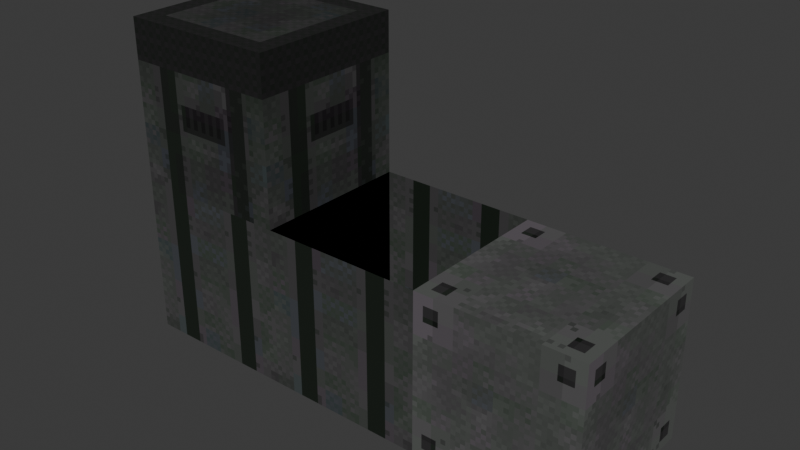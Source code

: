 # Source: untitled.blend  (saved by Blender 4.3.34; exported with 4.5.12 LTS)
import bpy
from mathutils import Matrix  # noqa: F401  (used for matrix-valued properties, if any)

bpy.ops.wm.read_factory_settings(use_empty=True)
scene = bpy.context.scene
scene.name = 'Scene'

# ---- collections
col_collection = bpy.data.collections.new('Collection'); scene.collection.children.link(col_collection)

# ---- images (referenced by path relative to the original .blend; pixels are not part of the script)
import os
ASSET_DIR = os.environ.get("B2B_ASSET_DIR", "")  # directory of the original .blend (textures are referenced by path, not embedded)
HERE = os.path.dirname(os.path.abspath(__file__))  # packed textures are extracted next to this script under _unpacked/

def load_image(name, relpath, width, height, colorspace="sRGB"):
    """Load a texture the original file referenced (path relative to the .blend, or extracted next to this script)."""
    p = next((c for c in (os.path.join(HERE, relpath), os.path.join(ASSET_DIR, relpath)) if relpath and os.path.exists(c)), "")
    if p:
        img = bpy.data.images.load(p, check_existing=True)
        img.name = name
    else:  # same state as the original file: an image datablock whose file is absent (Cycles renders it pink)
        img = bpy.data.images.new(name, width, height)
        img.source = "FILE"
        img.filepath = "//" + (relpath or name)
    img.colorspace_settings.name = colorspace
    return img
img_material_002_albedo_png = load_image('Material_002_albedo.png', '_unpacked/Material_002_albedo.756a9e1c.png', 32, 32, 'sRGB')
img_material_001_albedo_png = load_image('Material_001_albedo.png', '_unpacked/Material_001_albedo.60cd9f97.png', 32, 32, 'sRGB')
img_material_003_albedo_png = load_image('Material_003_albedo.png', '_unpacked/Material_003_albedo.55b49e31.png', 32, 32, 'sRGB')
img_material_albedo000_png = load_image('Material_albedo000.png', '_unpacked/Material_albedo000.f545eedd.png', 32, 32, 'sRGB')

# ---- materials (node trees are filled in below, after node groups)
mat_material_002 = bpy.data.materials.new('Material_002')
mat_material_001 = bpy.data.materials.new('Material_001')
mat_material_003 = bpy.data.materials.new('Material_003')
mat_material_001_001 = bpy.data.materials.new('Material_001.001')
mat_material_001_1 = bpy.data.materials.new('Material.001')

# ---- material node trees
mat_material_002.use_nodes = True; mat_material_002.node_tree.nodes.clear()
_N = mat_material_002.node_tree.nodes; _L = mat_material_002.node_tree.links
n0 = _N.new('ShaderNodeBsdfPrincipled'); n0.name = 'Principled BSDF'; n0.location = (10, 300)
n1 = _N.new('ShaderNodeOutputMaterial'); n1.name = 'Material Output'; n1.location = (300, 300)
n2 = _N.new('ShaderNodeMix'); n2.name = 'Mix'; n2.location = (-340, 210)
n2.label = 'Color Factor'
n2.data_type = 'RGBA'
n2.blend_type = 'MULTIPLY'
n2.inputs[0].default_value = 1.0
n2.inputs[7].default_value = (1.0, 1.0, 1.0, 1.0)
n3 = _N.new('ShaderNodeTexImage'); n3.name = 'Image Texture'; n3.location = (-640, 210)
n3.label = 'BASE COLOR'
n3.image = img_material_002_albedo_png
n3.interpolation = 'Closest'
_L.new(n0.outputs[0], n1.inputs[0])
_L.new(n2.outputs[2], n0.inputs[0])
_L.new(n3.outputs[0], n2.inputs[6])
n1.is_active_output = True
mat_material_001.use_nodes = True; mat_material_001.node_tree.nodes.clear()
_N = mat_material_001.node_tree.nodes; _L = mat_material_001.node_tree.links
n0 = _N.new('ShaderNodeBsdfPrincipled'); n0.name = 'Principled BSDF'; n0.location = (10, 300)
n1 = _N.new('ShaderNodeOutputMaterial'); n1.name = 'Material Output'; n1.location = (300, 300)
n2 = _N.new('ShaderNodeMix'); n2.name = 'Mix'; n2.location = (-340, 210)
n2.label = 'Color Factor'
n2.data_type = 'RGBA'
n2.blend_type = 'MULTIPLY'
n2.inputs[0].default_value = 1.0
n2.inputs[7].default_value = (1.0, 1.0, 1.0, 1.0)
n3 = _N.new('ShaderNodeTexImage'); n3.name = 'Image Texture'; n3.location = (-640, 210)
n3.label = 'BASE COLOR'
n3.image = img_material_001_albedo_png
n3.interpolation = 'Closest'
_L.new(n0.outputs[0], n1.inputs[0])
_L.new(n2.outputs[2], n0.inputs[0])
_L.new(n3.outputs[0], n2.inputs[6])
n1.is_active_output = True
mat_material_003.use_nodes = True; mat_material_003.node_tree.nodes.clear()
_N = mat_material_003.node_tree.nodes; _L = mat_material_003.node_tree.links
n0 = _N.new('ShaderNodeBsdfPrincipled'); n0.name = 'Principled BSDF'; n0.location = (10, 300)
n1 = _N.new('ShaderNodeOutputMaterial'); n1.name = 'Material Output'; n1.location = (300, 300)
n2 = _N.new('ShaderNodeMix'); n2.name = 'Mix'; n2.location = (-340, 210)
n2.label = 'Color Factor'
n2.data_type = 'RGBA'
n2.blend_type = 'MULTIPLY'
n2.inputs[0].default_value = 1.0
n2.inputs[7].default_value = (1.0, 1.0, 1.0, 1.0)
n3 = _N.new('ShaderNodeTexImage'); n3.name = 'Image Texture'; n3.location = (-640, 210)
n3.label = 'BASE COLOR'
n3.image = img_material_003_albedo_png
n3.interpolation = 'Closest'
_L.new(n0.outputs[0], n1.inputs[0])
_L.new(n2.outputs[2], n0.inputs[0])
_L.new(n3.outputs[0], n2.inputs[6])
n1.is_active_output = True
mat_material_001_001.use_nodes = True; mat_material_001_001.node_tree.nodes.clear()
_N = mat_material_001_001.node_tree.nodes; _L = mat_material_001_001.node_tree.links
n0 = _N.new('ShaderNodeBsdfPrincipled'); n0.name = 'Principled BSDF'; n0.location = (10, 300)
n1 = _N.new('ShaderNodeOutputMaterial'); n1.name = 'Material Output'; n1.location = (300, 300)
n2 = _N.new('ShaderNodeMix'); n2.name = 'Mix'; n2.location = (-340, 210)
n2.label = 'Color Factor'
n2.data_type = 'RGBA'
n2.blend_type = 'MULTIPLY'
n2.inputs[0].default_value = 1.0
n2.inputs[7].default_value = (1.0, 1.0, 1.0, 1.0)
n3 = _N.new('ShaderNodeTexImage'); n3.name = 'Image Texture'; n3.location = (-640, 210)
n3.label = 'BASE COLOR'
n3.image = img_material_001_albedo_png
n3.interpolation = 'Closest'
_L.new(n0.outputs[0], n1.inputs[0])
_L.new(n2.outputs[2], n0.inputs[0])
_L.new(n3.outputs[0], n2.inputs[6])
n1.is_active_output = True
mat_material_001_1.use_nodes = True; mat_material_001_1.node_tree.nodes.clear()
_N = mat_material_001_1.node_tree.nodes; _L = mat_material_001_1.node_tree.links
n0 = _N.new('ShaderNodeBsdfPrincipled'); n0.name = 'Principled BSDF'; n0.location = (10, 300)
n1 = _N.new('ShaderNodeOutputMaterial'); n1.name = 'Material Output'; n1.location = (300, 300)
n2 = _N.new('ShaderNodeMix'); n2.name = 'Mix'; n2.location = (-340, 210)
n2.label = 'Color Factor'
n2.data_type = 'RGBA'
n2.blend_type = 'MULTIPLY'
n2.inputs[0].default_value = 1.0
n2.inputs[7].default_value = (1.0, 1.0, 1.0, 1.0)
n3 = _N.new('ShaderNodeTexImage'); n3.name = 'Image Texture'; n3.location = (-640, 210)
n3.label = 'BASE COLOR'
n3.image = img_material_albedo000_png
n3.interpolation = 'Closest'
_L.new(n0.outputs[0], n1.inputs[0])
_L.new(n2.outputs[2], n0.inputs[0])
_L.new(n3.outputs[0], n2.inputs[6])
n1.is_active_output = True

# ---- world
world_world = bpy.data.worlds.new('World'); scene.world = world_world
world_world.use_nodes = True; world_world.node_tree.nodes.clear()
_N = world_world.node_tree.nodes; _L = world_world.node_tree.links
n0 = _N.new('ShaderNodeOutputWorld'); n0.name = 'World Output'; n0.location = (300, 300)
n1 = _N.new('ShaderNodeBackground'); n1.name = 'Background'; n1.location = (10, 300)
n1.inputs[0].default_value = (0.05088, 0.05088, 0.05088, 1.0)
_L.new(n1.outputs[0], n0.inputs[0])
n0.is_active_output = True
world_world.color = (0.05088, 0.05088, 0.05088)
world_world.sun_shadow_jitter_overblur = 0.0

# ---- meshes
me_mesh_6 = bpy.data.meshes.new('Mesh_6')
me_mesh_6.from_pydata([(0.0, -2.0, 0.0), (2.0, -2.0, 0.0), (0.0, 0.0, 0.0), (2.0, 0.0, 0.0), (2.0, -4.0, -4.441e-16), (2.0, -4.0, -2.0), (2.0, -2.0, -4.441e-16), (2.0, -2.0, -2.0), (4.441e-16, -4.0, -9.861e-32), (2.0, -4.0, -9.861e-32), (4.441e-16, -2.0, -9.861e-32), (2.0, -2.0, -9.861e-32), (2.0, -4.0, -2.0), (0.0, -4.0, -2.0), (2.0, -2.0, -2.0), (0.0, -2.0, -2.0), (-2.687e-07, -4.0, -2.0), (-9.387e-08, -4.0, 4.768e-07), (4.441e-16, -2.0, -2.0), (1.748e-07, -2.0, 4.768e-07), (2.0, -2.0, -4.441e-16), (2.0, -2.0, -2.0), (2.0, -9.861e-32, -4.441e-16), (2.0, -4.441e-16, -2.0), (2.0, -9.861e-32, -4.441e-16), (2.0, -4.441e-16, -2.0), (0.0, 0.0, 0.0), (9.861e-32, -4.441e-16, -2.0), (2.0, -2.0, -2.0), (0.0, -2.0, -2.0), (2.0, -4.441e-16, -2.0), (0.0, -4.441e-16, -2.0), (-2.687e-07, -2.0, -2.0), (-9.387e-08, -2.0, 4.768e-07), (9.861e-32, -4.441e-16, -2.0), (1.748e-07, -1.005e-14, 4.768e-07)], [], [(1, 3, 0), (3, 2, 0), (5, 7, 4), (7, 6, 4), (9, 11, 8), (11, 10, 8), (13, 15, 12), (15, 14, 12), (17, 19, 16), (19, 18, 16), (21, 23, 20), (23, 22, 20), (25, 27, 24), (27, 26, 24), (29, 31, 28), (31, 30, 28), (33, 35, 32), (35, 34, 32)])
me_mesh_6.polygons.foreach_set('material_index', [0, 0, 1, 1, 1, 1, 1, 1, 1, 1, 0, 0, 2, 2, 0, 0, 0, 0])
_uv = me_mesh_6.uv_layers.new(name='UVMap')
_uv.uv.foreach_set('vector', [1.0, 0.0, 1.0, 1.0, 0.0, 0.0, 1.0, 1.0, 0.0, 1.0, 0.0, 0.0, 1.0, 0.0, 1.0, 1.0, 0.0, 0.0, 1.0, 1.0, 0.0, 1.0, 0.0, 0.0, 1.0, 0.0, 1.0, 1.0, 0.0, 0.0, 1.0, 1.0, 0.0, 1.0, 0.0, 0.0, 1.0, 0.0, 1.0, 1.0, 0.0, 0.0, 1.0, 1.0, 0.0, 1.0, 0.0, 0.0, 1.0, 0.0, 1.0, 1.0, 0.0, 0.0, 1.0, 1.0, 0.0, 1.0, 0.0, 0.0, 1.0, 0.0, 1.0, 1.0, 0.0, 0.0, 1.0, 1.0, 0.0, 1.0, 0.0, 0.0, 1.0, 0.0, 1.0, 1.0, 0.0, 0.0, 1.0, 1.0, 0.0, 1.0, 0.0, 0.0, 1.0, 0.0, 1.0, 1.0, 0.0, 0.0, 1.0, 1.0, 0.0, 1.0, 0.0, 0.0, 1.0, 0.0, 1.0, 1.0, 0.0, 0.0, 1.0, 1.0, 0.0, 1.0, 0.0, 0.0])
me_mesh_6.materials.append(mat_material_002)
me_mesh_6.materials.append(mat_material_001)
me_mesh_6.materials.append(mat_material_003)
me_mesh_6.update()
me_mesh_6.normals_split_custom_set([tuple(v) for v in zip(*[iter([0.0, 0.0, 1.0, 0.0, 0.0, 1.0, 0.0, 0.0, 1.0, 0.0, 0.0, 1.0, 0.0, 0.0, 1.0, 0.0, 0.0, 1.0, 1.0, -1.192e-07, 0.0, 1.0, -1.192e-07, 0.0, 1.0, -1.192e-07, 0.0, 1.0, -1.192e-07, 0.0, 1.0, -1.192e-07, 0.0, 1.0, -1.192e-07, 0.0, 0.0, 0.0, 1.0, 0.0, 0.0, 1.0, 0.0, 0.0, 1.0, 0.0, 0.0, 1.0, 0.0, 0.0, 1.0, 0.0, 0.0, 1.0, 0.0, 0.0, -1.0, 0.0, 0.0, -1.0, 0.0, 0.0, -1.0, 0.0, 0.0, -1.0, 0.0, 0.0, -1.0, 0.0, 0.0, -1.0, -1.0, 1.344e-07, 8.742e-08, -1.0, 1.344e-07, 8.742e-08, -1.0, 1.344e-07, 8.742e-08, -1.0, 1.344e-07, 8.742e-08, -1.0, 1.344e-07, 8.742e-08, -1.0, 1.344e-07, 8.742e-08, 1.0, -1.192e-07, 0.0, 1.0, -1.192e-07, 0.0, 1.0, -1.192e-07, 0.0, 1.0, -1.192e-07, 0.0, 1.0, -1.192e-07, 0.0, 1.0, -1.192e-07, 0.0, 0.0, 1.0, -2.22e-16, 0.0, 1.0, -2.22e-16, 0.0, 1.0, -2.22e-16, 0.0, 1.0, -2.22e-16, 0.0, 1.0, -2.22e-16, 0.0, 1.0, -2.22e-16, 0.0, 0.0, -1.0, 0.0, 0.0, -1.0, 0.0, 0.0, -1.0, 0.0, 0.0, -1.0, 0.0, 0.0, -1.0, 0.0, 0.0, -1.0, -1.0, 1.344e-07, 8.742e-08, -1.0, 1.344e-07, 8.742e-08, -1.0, 1.344e-07, 8.742e-08, -1.0, 1.344e-07, 8.742e-08, -1.0, 1.344e-07, 8.742e-08, -1.0, 1.344e-07, 8.742e-08])] * 3)])
me_mesh_0_001 = bpy.data.meshes.new('Mesh_0.001')
me_mesh_0_001.from_pydata([(0.0, -2.0, 0.0), (2.0, -2.0, 0.0), (0.0, 0.0, 0.0), (2.0, 0.0, 0.0), (0.0, -2.0, -2.0), (-4.441e-16, -2.0, 2.384e-07), (0.0, -2.384e-07, -2.0), (-4.441e-16, 3.03e-08, 0.0), (2.0, -2.0, 2.687e-07), (2.0, -2.0, -2.0), (2.0, 3.03e-08, 0.0), (2.0, -2.384e-07, -2.0), (2.0, -2.0, -2.0), (-4.768e-07, -2.0, -2.0), (2.0, -2.384e-07, -2.0), (-4.768e-07, -2.384e-07, -2.0)], [], [(1, 3, 0), (3, 2, 0), (5, 7, 4), (7, 6, 4), (9, 11, 8), (11, 10, 8), (13, 15, 12), (15, 14, 12)])
_uv = me_mesh_0_001.uv_layers.new(name='UVMap')
_uv.uv.foreach_set('vector', [1.0, 0.0, 1.0, 1.0, 0.0, 0.0, 1.0, 1.0, 0.0, 1.0, 0.0, 0.0, 1.0, 0.0, 1.0, 1.0, 0.0, 0.0, 1.0, 1.0, 0.0, 1.0, 0.0, 0.0, 1.0, 0.0, 1.0, 1.0, 0.0, 0.0, 1.0, 1.0, 0.0, 1.0, 0.0, 0.0, 1.0, 0.0, 1.0, 1.0, 0.0, 0.0, 1.0, 1.0, 0.0, 1.0, 0.0, 0.0])
me_mesh_0_001.materials.append(mat_material_001_001)
me_mesh_0_001.update()
me_mesh_0_001.normals_split_custom_set([tuple(v) for v in zip(*[iter([0.0, 0.0, 1.0, 0.0, 0.0, 1.0, 0.0, 0.0, 1.0, 0.0, 0.0, 1.0, 0.0, 0.0, 1.0, 0.0, 0.0, 1.0, -1.0, -2.647e-23, -2.22e-16, -1.0, -2.647e-23, -2.22e-16, -1.0, -2.647e-23, -2.22e-16, -1.0, -2.647e-23, -2.22e-16, -1.0, -2.647e-23, -2.22e-16, -1.0, -2.647e-23, -2.22e-16, 1.0, 0.0, 0.0, 1.0, 0.0, 0.0, 1.0, 0.0, 0.0, 1.0, -3.03e-08, 0.0, 1.0, -3.03e-08, 0.0, 1.0, -3.03e-08, 0.0, -1.192e-07, 0.0, -1.0, -1.192e-07, 0.0, -1.0, -1.192e-07, 0.0, -1.0, 0.0, 0.0, -1.0, 0.0, 0.0, -1.0, 0.0, 0.0, -1.0])] * 3)])
me_mesh_0_002 = bpy.data.meshes.new('Mesh_0.002')
me_mesh_0_002.from_pydata([(0.0, -2.0, 0.0), (2.0, -2.0, 0.0), (0.0, 0.0, 0.0), (2.0, 0.0, 0.0), (2.0, -2.0, 2.687e-07), (2.0, -2.0, -2.0), (2.0, 3.03e-08, 0.0), (2.0, -2.384e-07, -2.0), (2.0, -2.0, -2.0), (-4.768e-07, -2.0, -2.0), (2.0, -2.384e-07, -2.0), (-4.768e-07, -2.384e-07, -2.0), (0.0, -2.0, -2.0), (-4.441e-16, -2.0, 1.192e-07), (0.0, -2.384e-07, -2.0), (-4.441e-16, 3.03e-08, -1.192e-07), (0.0, -2.0, -2.0), (2.0, -2.0, -2.0), (0.0, -2.0, 2.384e-07), (2.0, -2.0, 2.384e-07), (0.0, 3.03e-08, 0.0), (2.0, 3.03e-08, 0.0), (0.0, -2.384e-07, -2.0), (2.0, -2.384e-07, -2.0)], [], [(1, 3, 0), (3, 2, 0), (5, 7, 4), (7, 6, 4), (9, 11, 8), (11, 10, 8), (13, 15, 12), (15, 14, 12), (17, 19, 16), (19, 18, 16), (21, 23, 20), (23, 22, 20)])
_uv = me_mesh_0_002.uv_layers.new(name='UVMap')
_uv.uv.foreach_set('vector', [1.0, 0.0, 1.0, 1.0, 0.0, 0.0, 1.0, 1.0, 0.0, 1.0, 0.0, 0.0, 1.0, 0.0, 1.0, 1.0, 0.0, 0.0, 1.0, 1.0, 0.0, 1.0, 0.0, 0.0, 1.0, 0.0, 1.0, 1.0, 0.0, 0.0, 1.0, 1.0, 0.0, 1.0, 0.0, 0.0, 1.0, 0.0, 1.0, 1.0, 0.0, 0.0, 1.0, 1.0, 0.0, 1.0, 0.0, 0.0, 1.0, 0.0, 1.0, 1.0, 0.0, 0.0, 1.0, 1.0, 0.0, 1.0, 0.0, 0.0, 1.0, 0.0, 1.0, 1.0, 0.0, 0.0, 1.0, 1.0, 0.0, 1.0, 0.0, 0.0])
me_mesh_0_002.materials.append(mat_material_001_1)
me_mesh_0_002.update()
me_mesh_0_002.normals_split_custom_set([tuple(v) for v in zip(*[iter([0.0, 0.0, 1.0, 0.0, 0.0, 1.0, 0.0, 0.0, 1.0, 0.0, 0.0, 1.0, 0.0, 0.0, 1.0, 0.0, 0.0, 1.0, 1.0, 0.0, 0.0, 1.0, 0.0, 0.0, 1.0, 0.0, 0.0, 1.0, -3.03e-08, 0.0, 1.0, -3.03e-08, 0.0, 1.0, -3.03e-08, 0.0, 1.192e-07, 0.0, -1.0, 1.192e-07, 0.0, -1.0, 1.192e-07, 0.0, -1.0, 0.0, 0.0, -1.0, 0.0, 0.0, -1.0, 0.0, 0.0, -1.0, -1.0, -2.647e-23, -2.22e-16, -1.0, -2.647e-23, -2.22e-16, -1.0, -2.647e-23, -2.22e-16, -1.0, -2.647e-23, -2.22e-16, -1.0, -2.647e-23, -2.22e-16, -1.0, -2.647e-23, -2.22e-16, 0.0, -1.0, 1.192e-07, 0.0, -1.0, 1.192e-07, 0.0, -1.0, 1.192e-07, 0.0, -1.0, 0.0, 0.0, -1.0, 0.0, 0.0, -1.0, 0.0, 0.0, 1.0, -1.344e-07, 0.0, 1.0, -1.344e-07, 0.0, 1.0, -1.344e-07, 0.0, 1.0, -1.344e-07, 0.0, 1.0, -1.344e-07, 0.0, 1.0, -1.344e-07])] * 3)])

# ---- objects
ob_plane_005 = bpy.data.objects.new('Plane_005', me_mesh_6)
ob_plane_001_001 = bpy.data.objects.new('Plane_001.001', me_mesh_0_001)
ob_plane = bpy.data.objects.new('Plane', me_mesh_0_002)

# ---- transforms, parenting, visibility, modifiers, constraints
ob_plane_005.location = (0.0, 0.0, 4.0)
ob_plane_005.rotation_mode = 'QUATERNION'
ob_plane_005.rotation_quaternion = (0.5, 0.5, -0.5, -0.5)
ob_plane_001_001.location = (2.0, -2.0, 2.0)
ob_plane_001_001.rotation_mode = 'QUATERNION'
ob_plane_001_001.rotation_quaternion = (0.7071, 0.7071, 0.0, 0.0)
ob_plane.location = (4.0, -2.0, 2.0)
ob_plane.rotation_mode = 'QUATERNION'
ob_plane.rotation_quaternion = (0.7071, 0.7071, 0.0, 0.0)

# ---- collection membership
col_collection.objects.link(ob_plane_005)
col_collection.objects.link(ob_plane_001_001)
col_collection.objects.link(ob_plane)

# ---- scene / render settings (as saved in the file)
scene.frame_start = 1; scene.frame_end = 250; scene.frame_set(1)
scene.render.engine = 'CYCLES'
scene.render.image_settings.file_format = 'JPEG'
scene.render.image_settings.color_mode = 'RGB'
scene.render.fps = 60
scene.cycles.denoising_use_gpu = True
scene.cycles.samples = 768
scene.cycles.adaptive_threshold = 0.05
scene.cycles.max_bounces = 10
scene.cycles.volume_bounces = 2
scene.cycles.use_fast_gi = True
scene.cycles.tile_size = 256
bpy.context.view_layer.update()

# ---- added for rendering (the .blend has no active camera and no usable light): camera, sun
cam_auto = bpy.data.cameras.new('AutoCamera')
cam_auto.lens = 50.0
cam_auto.sensor_width = 36.0
cam_auto.clip_end = 1000.0
ob_auto_camera = bpy.data.objects.new('AutoCamera', cam_auto)
scene.collection.objects.link(ob_auto_camera)
ob_auto_camera.location = (9.92375, -9.3085, 7.539)
ob_auto_camera.rotation_euler = (1.09748, -7.21219e-08, 0.694738)
scene.camera = ob_auto_camera
light_auto_sun = bpy.data.lights.new('AutoSun', 'SUN')
light_auto_sun.energy = 3.0
light_auto_sun.angle = 0.0523599
ob_auto_sun = bpy.data.objects.new('AutoSun', light_auto_sun)
scene.collection.objects.link(ob_auto_sun)
ob_auto_sun.rotation_euler = (0.872665, 0.174533, 0.523599)
bpy.context.view_layer.update()
